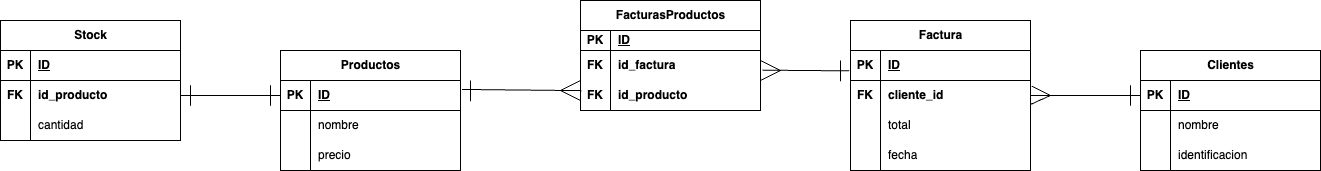

The diagram above was exported from draw.io. Its source (the exported page's mxGraphModel, read from the mxfile embedded in the PNG):
<mxGraphModel dx="2537" dy="1032" grid="1" gridSize="10" guides="1" tooltips="1" connect="1" arrows="1" fold="1" page="1" pageScale="1" pageWidth="827" pageHeight="1169" math="0" shadow="0">
  <root>
    <mxCell id="0" />
    <mxCell id="1" parent="0" />
    <mxCell id="iGDINyMkE1z8JvH7RNK2-60" value="" style="endArrow=none;html=1;rounded=0;" edge="1" parent="1">
      <mxGeometry relative="1" as="geometry">
        <mxPoint x="920" y="145.32516129032268" as="sourcePoint" />
        <mxPoint x="920" y="124.68" as="targetPoint" />
      </mxGeometry>
    </mxCell>
    <mxCell id="iGDINyMkE1z8JvH7RNK2-1" value="Productos" style="shape=table;startSize=30;container=1;collapsible=1;childLayout=tableLayout;fixedRows=1;rowLines=0;fontStyle=1;align=center;resizeLast=1;html=1;" vertex="1" parent="1">
      <mxGeometry x="70" y="90" width="180" height="120" as="geometry" />
    </mxCell>
    <mxCell id="iGDINyMkE1z8JvH7RNK2-2" value="" style="shape=tableRow;horizontal=0;startSize=0;swimlaneHead=0;swimlaneBody=0;fillColor=none;collapsible=0;dropTarget=0;points=[[0,0.5],[1,0.5]];portConstraint=eastwest;top=0;left=0;right=0;bottom=1;" vertex="1" parent="iGDINyMkE1z8JvH7RNK2-1">
      <mxGeometry y="30" width="180" height="30" as="geometry" />
    </mxCell>
    <mxCell id="iGDINyMkE1z8JvH7RNK2-3" value="PK" style="shape=partialRectangle;connectable=0;fillColor=none;top=0;left=0;bottom=0;right=0;fontStyle=1;overflow=hidden;whiteSpace=wrap;html=1;" vertex="1" parent="iGDINyMkE1z8JvH7RNK2-2">
      <mxGeometry width="30" height="30" as="geometry">
        <mxRectangle width="30" height="30" as="alternateBounds" />
      </mxGeometry>
    </mxCell>
    <mxCell id="iGDINyMkE1z8JvH7RNK2-4" value="ID" style="shape=partialRectangle;connectable=0;fillColor=none;top=0;left=0;bottom=0;right=0;align=left;spacingLeft=6;fontStyle=5;overflow=hidden;whiteSpace=wrap;html=1;" vertex="1" parent="iGDINyMkE1z8JvH7RNK2-2">
      <mxGeometry x="30" width="150" height="30" as="geometry">
        <mxRectangle width="150" height="30" as="alternateBounds" />
      </mxGeometry>
    </mxCell>
    <mxCell id="iGDINyMkE1z8JvH7RNK2-5" value="" style="shape=tableRow;horizontal=0;startSize=0;swimlaneHead=0;swimlaneBody=0;fillColor=none;collapsible=0;dropTarget=0;points=[[0,0.5],[1,0.5]];portConstraint=eastwest;top=0;left=0;right=0;bottom=0;" vertex="1" parent="iGDINyMkE1z8JvH7RNK2-1">
      <mxGeometry y="60" width="180" height="30" as="geometry" />
    </mxCell>
    <mxCell id="iGDINyMkE1z8JvH7RNK2-6" value="" style="shape=partialRectangle;connectable=0;fillColor=none;top=0;left=0;bottom=0;right=0;editable=1;overflow=hidden;whiteSpace=wrap;html=1;" vertex="1" parent="iGDINyMkE1z8JvH7RNK2-5">
      <mxGeometry width="30" height="30" as="geometry">
        <mxRectangle width="30" height="30" as="alternateBounds" />
      </mxGeometry>
    </mxCell>
    <mxCell id="iGDINyMkE1z8JvH7RNK2-7" value="nombre" style="shape=partialRectangle;connectable=0;fillColor=none;top=0;left=0;bottom=0;right=0;align=left;spacingLeft=6;overflow=hidden;whiteSpace=wrap;html=1;" vertex="1" parent="iGDINyMkE1z8JvH7RNK2-5">
      <mxGeometry x="30" width="150" height="30" as="geometry">
        <mxRectangle width="150" height="30" as="alternateBounds" />
      </mxGeometry>
    </mxCell>
    <mxCell id="iGDINyMkE1z8JvH7RNK2-8" value="" style="shape=tableRow;horizontal=0;startSize=0;swimlaneHead=0;swimlaneBody=0;fillColor=none;collapsible=0;dropTarget=0;points=[[0,0.5],[1,0.5]];portConstraint=eastwest;top=0;left=0;right=0;bottom=0;" vertex="1" parent="iGDINyMkE1z8JvH7RNK2-1">
      <mxGeometry y="90" width="180" height="30" as="geometry" />
    </mxCell>
    <mxCell id="iGDINyMkE1z8JvH7RNK2-9" value="" style="shape=partialRectangle;connectable=0;fillColor=none;top=0;left=0;bottom=0;right=0;editable=1;overflow=hidden;whiteSpace=wrap;html=1;" vertex="1" parent="iGDINyMkE1z8JvH7RNK2-8">
      <mxGeometry width="30" height="30" as="geometry">
        <mxRectangle width="30" height="30" as="alternateBounds" />
      </mxGeometry>
    </mxCell>
    <mxCell id="iGDINyMkE1z8JvH7RNK2-10" value="precio" style="shape=partialRectangle;connectable=0;fillColor=none;top=0;left=0;bottom=0;right=0;align=left;spacingLeft=6;overflow=hidden;whiteSpace=wrap;html=1;" vertex="1" parent="iGDINyMkE1z8JvH7RNK2-8">
      <mxGeometry x="30" width="150" height="30" as="geometry">
        <mxRectangle width="150" height="30" as="alternateBounds" />
      </mxGeometry>
    </mxCell>
    <mxCell id="iGDINyMkE1z8JvH7RNK2-14" value="Factura" style="shape=table;startSize=30;container=1;collapsible=1;childLayout=tableLayout;fixedRows=1;rowLines=0;fontStyle=1;align=center;resizeLast=1;html=1;" vertex="1" parent="1">
      <mxGeometry x="640" y="60" width="180" height="150" as="geometry" />
    </mxCell>
    <mxCell id="iGDINyMkE1z8JvH7RNK2-15" value="" style="shape=tableRow;horizontal=0;startSize=0;swimlaneHead=0;swimlaneBody=0;fillColor=none;collapsible=0;dropTarget=0;points=[[0,0.5],[1,0.5]];portConstraint=eastwest;top=0;left=0;right=0;bottom=1;" vertex="1" parent="iGDINyMkE1z8JvH7RNK2-14">
      <mxGeometry y="30" width="180" height="30" as="geometry" />
    </mxCell>
    <mxCell id="iGDINyMkE1z8JvH7RNK2-16" value="PK" style="shape=partialRectangle;connectable=0;fillColor=none;top=0;left=0;bottom=0;right=0;fontStyle=1;overflow=hidden;whiteSpace=wrap;html=1;" vertex="1" parent="iGDINyMkE1z8JvH7RNK2-15">
      <mxGeometry width="30" height="30" as="geometry">
        <mxRectangle width="30" height="30" as="alternateBounds" />
      </mxGeometry>
    </mxCell>
    <mxCell id="iGDINyMkE1z8JvH7RNK2-17" value="ID" style="shape=partialRectangle;connectable=0;fillColor=none;top=0;left=0;bottom=0;right=0;align=left;spacingLeft=6;fontStyle=5;overflow=hidden;whiteSpace=wrap;html=1;" vertex="1" parent="iGDINyMkE1z8JvH7RNK2-15">
      <mxGeometry x="30" width="150" height="30" as="geometry">
        <mxRectangle width="150" height="30" as="alternateBounds" />
      </mxGeometry>
    </mxCell>
    <mxCell id="iGDINyMkE1z8JvH7RNK2-18" value="" style="shape=tableRow;horizontal=0;startSize=0;swimlaneHead=0;swimlaneBody=0;fillColor=none;collapsible=0;dropTarget=0;points=[[0,0.5],[1,0.5]];portConstraint=eastwest;top=0;left=0;right=0;bottom=0;" vertex="1" parent="iGDINyMkE1z8JvH7RNK2-14">
      <mxGeometry y="60" width="180" height="30" as="geometry" />
    </mxCell>
    <mxCell id="iGDINyMkE1z8JvH7RNK2-19" value="&lt;b&gt;FK&lt;/b&gt;" style="shape=partialRectangle;connectable=0;fillColor=none;top=0;left=0;bottom=0;right=0;editable=1;overflow=hidden;whiteSpace=wrap;html=1;" vertex="1" parent="iGDINyMkE1z8JvH7RNK2-18">
      <mxGeometry width="30" height="30" as="geometry">
        <mxRectangle width="30" height="30" as="alternateBounds" />
      </mxGeometry>
    </mxCell>
    <mxCell id="iGDINyMkE1z8JvH7RNK2-20" value="&lt;b&gt;cliente_id&lt;/b&gt;" style="shape=partialRectangle;connectable=0;fillColor=none;top=0;left=0;bottom=0;right=0;align=left;spacingLeft=6;overflow=hidden;whiteSpace=wrap;html=1;" vertex="1" parent="iGDINyMkE1z8JvH7RNK2-18">
      <mxGeometry x="30" width="150" height="30" as="geometry">
        <mxRectangle width="150" height="30" as="alternateBounds" />
      </mxGeometry>
    </mxCell>
    <mxCell id="iGDINyMkE1z8JvH7RNK2-21" value="" style="shape=tableRow;horizontal=0;startSize=0;swimlaneHead=0;swimlaneBody=0;fillColor=none;collapsible=0;dropTarget=0;points=[[0,0.5],[1,0.5]];portConstraint=eastwest;top=0;left=0;right=0;bottom=0;" vertex="1" parent="iGDINyMkE1z8JvH7RNK2-14">
      <mxGeometry y="90" width="180" height="30" as="geometry" />
    </mxCell>
    <mxCell id="iGDINyMkE1z8JvH7RNK2-22" value="" style="shape=partialRectangle;connectable=0;fillColor=none;top=0;left=0;bottom=0;right=0;editable=1;overflow=hidden;whiteSpace=wrap;html=1;" vertex="1" parent="iGDINyMkE1z8JvH7RNK2-21">
      <mxGeometry width="30" height="30" as="geometry">
        <mxRectangle width="30" height="30" as="alternateBounds" />
      </mxGeometry>
    </mxCell>
    <mxCell id="iGDINyMkE1z8JvH7RNK2-23" value="total" style="shape=partialRectangle;connectable=0;fillColor=none;top=0;left=0;bottom=0;right=0;align=left;spacingLeft=6;overflow=hidden;whiteSpace=wrap;html=1;" vertex="1" parent="iGDINyMkE1z8JvH7RNK2-21">
      <mxGeometry x="30" width="150" height="30" as="geometry">
        <mxRectangle width="150" height="30" as="alternateBounds" />
      </mxGeometry>
    </mxCell>
    <mxCell id="iGDINyMkE1z8JvH7RNK2-24" value="" style="shape=tableRow;horizontal=0;startSize=0;swimlaneHead=0;swimlaneBody=0;fillColor=none;collapsible=0;dropTarget=0;points=[[0,0.5],[1,0.5]];portConstraint=eastwest;top=0;left=0;right=0;bottom=0;" vertex="1" parent="iGDINyMkE1z8JvH7RNK2-14">
      <mxGeometry y="120" width="180" height="30" as="geometry" />
    </mxCell>
    <mxCell id="iGDINyMkE1z8JvH7RNK2-25" value="" style="shape=partialRectangle;connectable=0;fillColor=none;top=0;left=0;bottom=0;right=0;editable=1;overflow=hidden;whiteSpace=wrap;html=1;" vertex="1" parent="iGDINyMkE1z8JvH7RNK2-24">
      <mxGeometry width="30" height="30" as="geometry">
        <mxRectangle width="30" height="30" as="alternateBounds" />
      </mxGeometry>
    </mxCell>
    <mxCell id="iGDINyMkE1z8JvH7RNK2-26" value="fecha" style="shape=partialRectangle;connectable=0;fillColor=none;top=0;left=0;bottom=0;right=0;align=left;spacingLeft=6;overflow=hidden;whiteSpace=wrap;html=1;" vertex="1" parent="iGDINyMkE1z8JvH7RNK2-24">
      <mxGeometry x="30" width="150" height="30" as="geometry">
        <mxRectangle width="150" height="30" as="alternateBounds" />
      </mxGeometry>
    </mxCell>
    <mxCell id="iGDINyMkE1z8JvH7RNK2-27" value="Clientes" style="shape=table;startSize=30;container=1;collapsible=1;childLayout=tableLayout;fixedRows=1;rowLines=0;fontStyle=1;align=center;resizeLast=1;html=1;" vertex="1" parent="1">
      <mxGeometry x="930" y="90" width="180" height="120" as="geometry" />
    </mxCell>
    <mxCell id="iGDINyMkE1z8JvH7RNK2-28" value="" style="shape=tableRow;horizontal=0;startSize=0;swimlaneHead=0;swimlaneBody=0;fillColor=none;collapsible=0;dropTarget=0;points=[[0,0.5],[1,0.5]];portConstraint=eastwest;top=0;left=0;right=0;bottom=1;" vertex="1" parent="iGDINyMkE1z8JvH7RNK2-27">
      <mxGeometry y="30" width="180" height="30" as="geometry" />
    </mxCell>
    <mxCell id="iGDINyMkE1z8JvH7RNK2-29" value="PK" style="shape=partialRectangle;connectable=0;fillColor=none;top=0;left=0;bottom=0;right=0;fontStyle=1;overflow=hidden;whiteSpace=wrap;html=1;" vertex="1" parent="iGDINyMkE1z8JvH7RNK2-28">
      <mxGeometry width="30" height="30" as="geometry">
        <mxRectangle width="30" height="30" as="alternateBounds" />
      </mxGeometry>
    </mxCell>
    <mxCell id="iGDINyMkE1z8JvH7RNK2-30" value="ID" style="shape=partialRectangle;connectable=0;fillColor=none;top=0;left=0;bottom=0;right=0;align=left;spacingLeft=6;fontStyle=5;overflow=hidden;whiteSpace=wrap;html=1;" vertex="1" parent="iGDINyMkE1z8JvH7RNK2-28">
      <mxGeometry x="30" width="150" height="30" as="geometry">
        <mxRectangle width="150" height="30" as="alternateBounds" />
      </mxGeometry>
    </mxCell>
    <mxCell id="iGDINyMkE1z8JvH7RNK2-31" value="" style="shape=tableRow;horizontal=0;startSize=0;swimlaneHead=0;swimlaneBody=0;fillColor=none;collapsible=0;dropTarget=0;points=[[0,0.5],[1,0.5]];portConstraint=eastwest;top=0;left=0;right=0;bottom=0;" vertex="1" parent="iGDINyMkE1z8JvH7RNK2-27">
      <mxGeometry y="60" width="180" height="30" as="geometry" />
    </mxCell>
    <mxCell id="iGDINyMkE1z8JvH7RNK2-32" value="" style="shape=partialRectangle;connectable=0;fillColor=none;top=0;left=0;bottom=0;right=0;editable=1;overflow=hidden;whiteSpace=wrap;html=1;" vertex="1" parent="iGDINyMkE1z8JvH7RNK2-31">
      <mxGeometry width="30" height="30" as="geometry">
        <mxRectangle width="30" height="30" as="alternateBounds" />
      </mxGeometry>
    </mxCell>
    <mxCell id="iGDINyMkE1z8JvH7RNK2-33" value="nombre" style="shape=partialRectangle;connectable=0;fillColor=none;top=0;left=0;bottom=0;right=0;align=left;spacingLeft=6;overflow=hidden;whiteSpace=wrap;html=1;" vertex="1" parent="iGDINyMkE1z8JvH7RNK2-31">
      <mxGeometry x="30" width="150" height="30" as="geometry">
        <mxRectangle width="150" height="30" as="alternateBounds" />
      </mxGeometry>
    </mxCell>
    <mxCell id="iGDINyMkE1z8JvH7RNK2-34" value="" style="shape=tableRow;horizontal=0;startSize=0;swimlaneHead=0;swimlaneBody=0;fillColor=none;collapsible=0;dropTarget=0;points=[[0,0.5],[1,0.5]];portConstraint=eastwest;top=0;left=0;right=0;bottom=0;" vertex="1" parent="iGDINyMkE1z8JvH7RNK2-27">
      <mxGeometry y="90" width="180" height="30" as="geometry" />
    </mxCell>
    <mxCell id="iGDINyMkE1z8JvH7RNK2-35" value="" style="shape=partialRectangle;connectable=0;fillColor=none;top=0;left=0;bottom=0;right=0;editable=1;overflow=hidden;whiteSpace=wrap;html=1;" vertex="1" parent="iGDINyMkE1z8JvH7RNK2-34">
      <mxGeometry width="30" height="30" as="geometry">
        <mxRectangle width="30" height="30" as="alternateBounds" />
      </mxGeometry>
    </mxCell>
    <mxCell id="iGDINyMkE1z8JvH7RNK2-36" value="identificacion" style="shape=partialRectangle;connectable=0;fillColor=none;top=0;left=0;bottom=0;right=0;align=left;spacingLeft=6;overflow=hidden;whiteSpace=wrap;html=1;" vertex="1" parent="iGDINyMkE1z8JvH7RNK2-34">
      <mxGeometry x="30" width="150" height="30" as="geometry">
        <mxRectangle width="150" height="30" as="alternateBounds" />
      </mxGeometry>
    </mxCell>
    <mxCell id="iGDINyMkE1z8JvH7RNK2-42" value="FacturasProductos" style="shape=table;startSize=30;container=1;collapsible=1;childLayout=tableLayout;fixedRows=1;rowLines=0;fontStyle=1;align=center;resizeLast=1;html=1;" vertex="1" parent="1">
      <mxGeometry x="370" y="40" width="180" height="110" as="geometry" />
    </mxCell>
    <mxCell id="iGDINyMkE1z8JvH7RNK2-43" value="" style="shape=tableRow;horizontal=0;startSize=0;swimlaneHead=0;swimlaneBody=0;fillColor=none;collapsible=0;dropTarget=0;points=[[0,0.5],[1,0.5]];portConstraint=eastwest;top=0;left=0;right=0;bottom=1;" vertex="1" parent="iGDINyMkE1z8JvH7RNK2-42">
      <mxGeometry y="30" width="180" height="20" as="geometry" />
    </mxCell>
    <mxCell id="iGDINyMkE1z8JvH7RNK2-44" value="PK" style="shape=partialRectangle;connectable=0;fillColor=none;top=0;left=0;bottom=0;right=0;fontStyle=1;overflow=hidden;whiteSpace=wrap;html=1;" vertex="1" parent="iGDINyMkE1z8JvH7RNK2-43">
      <mxGeometry width="30" height="20" as="geometry">
        <mxRectangle width="30" height="20" as="alternateBounds" />
      </mxGeometry>
    </mxCell>
    <mxCell id="iGDINyMkE1z8JvH7RNK2-45" value="ID" style="shape=partialRectangle;connectable=0;fillColor=none;top=0;left=0;bottom=0;right=0;align=left;spacingLeft=6;fontStyle=5;overflow=hidden;whiteSpace=wrap;html=1;" vertex="1" parent="iGDINyMkE1z8JvH7RNK2-43">
      <mxGeometry x="30" width="150" height="20" as="geometry">
        <mxRectangle width="150" height="20" as="alternateBounds" />
      </mxGeometry>
    </mxCell>
    <mxCell id="iGDINyMkE1z8JvH7RNK2-46" value="" style="shape=tableRow;horizontal=0;startSize=0;swimlaneHead=0;swimlaneBody=0;fillColor=none;collapsible=0;dropTarget=0;points=[[0,0.5],[1,0.5]];portConstraint=eastwest;top=0;left=0;right=0;bottom=0;" vertex="1" parent="iGDINyMkE1z8JvH7RNK2-42">
      <mxGeometry y="50" width="180" height="30" as="geometry" />
    </mxCell>
    <mxCell id="iGDINyMkE1z8JvH7RNK2-47" value="&lt;b&gt;FK&lt;/b&gt;" style="shape=partialRectangle;connectable=0;fillColor=none;top=0;left=0;bottom=0;right=0;editable=1;overflow=hidden;whiteSpace=wrap;html=1;" vertex="1" parent="iGDINyMkE1z8JvH7RNK2-46">
      <mxGeometry width="30" height="30" as="geometry">
        <mxRectangle width="30" height="30" as="alternateBounds" />
      </mxGeometry>
    </mxCell>
    <mxCell id="iGDINyMkE1z8JvH7RNK2-48" value="&lt;b&gt;id_factura&lt;/b&gt;" style="shape=partialRectangle;connectable=0;fillColor=none;top=0;left=0;bottom=0;right=0;align=left;spacingLeft=6;overflow=hidden;whiteSpace=wrap;html=1;" vertex="1" parent="iGDINyMkE1z8JvH7RNK2-46">
      <mxGeometry x="30" width="150" height="30" as="geometry">
        <mxRectangle width="150" height="30" as="alternateBounds" />
      </mxGeometry>
    </mxCell>
    <mxCell id="iGDINyMkE1z8JvH7RNK2-49" value="" style="shape=tableRow;horizontal=0;startSize=0;swimlaneHead=0;swimlaneBody=0;fillColor=none;collapsible=0;dropTarget=0;points=[[0,0.5],[1,0.5]];portConstraint=eastwest;top=0;left=0;right=0;bottom=0;" vertex="1" parent="iGDINyMkE1z8JvH7RNK2-42">
      <mxGeometry y="80" width="180" height="30" as="geometry" />
    </mxCell>
    <mxCell id="iGDINyMkE1z8JvH7RNK2-50" value="&lt;b&gt;FK&lt;/b&gt;" style="shape=partialRectangle;connectable=0;fillColor=none;top=0;left=0;bottom=0;right=0;editable=1;overflow=hidden;whiteSpace=wrap;html=1;" vertex="1" parent="iGDINyMkE1z8JvH7RNK2-49">
      <mxGeometry width="30" height="30" as="geometry">
        <mxRectangle width="30" height="30" as="alternateBounds" />
      </mxGeometry>
    </mxCell>
    <mxCell id="iGDINyMkE1z8JvH7RNK2-51" value="&lt;b&gt;id_producto&lt;/b&gt;" style="shape=partialRectangle;connectable=0;fillColor=none;top=0;left=0;bottom=0;right=0;align=left;spacingLeft=6;overflow=hidden;whiteSpace=wrap;html=1;" vertex="1" parent="iGDINyMkE1z8JvH7RNK2-49">
      <mxGeometry x="30" width="150" height="30" as="geometry">
        <mxRectangle width="150" height="30" as="alternateBounds" />
      </mxGeometry>
    </mxCell>
    <mxCell id="iGDINyMkE1z8JvH7RNK2-59" value="" style="endArrow=none;html=1;rounded=0;entryX=0;entryY=0.5;entryDx=0;entryDy=0;exitX=1;exitY=0.5;exitDx=0;exitDy=0;" edge="1" parent="1" source="iGDINyMkE1z8JvH7RNK2-18" target="iGDINyMkE1z8JvH7RNK2-28">
      <mxGeometry relative="1" as="geometry">
        <mxPoint x="690" y="300" as="sourcePoint" />
        <mxPoint x="850" y="300" as="targetPoint" />
      </mxGeometry>
    </mxCell>
    <mxCell id="iGDINyMkE1z8JvH7RNK2-64" value="" style="endArrow=none;html=1;rounded=0;exitX=1.006;exitY=0.183;exitDx=0;exitDy=0;exitPerimeter=0;" edge="1" parent="1" source="iGDINyMkE1z8JvH7RNK2-18">
      <mxGeometry relative="1" as="geometry">
        <mxPoint x="820" y="120" as="sourcePoint" />
        <mxPoint x="840" y="135" as="targetPoint" />
      </mxGeometry>
    </mxCell>
    <mxCell id="iGDINyMkE1z8JvH7RNK2-66" value="" style="endArrow=none;html=1;rounded=0;exitX=1.001;exitY=0.795;exitDx=0;exitDy=0;exitPerimeter=0;" edge="1" parent="1" source="iGDINyMkE1z8JvH7RNK2-18">
      <mxGeometry relative="1" as="geometry">
        <mxPoint x="820" y="150" as="sourcePoint" />
        <mxPoint x="840" y="135" as="targetPoint" />
      </mxGeometry>
    </mxCell>
    <mxCell id="iGDINyMkE1z8JvH7RNK2-67" value="" style="endArrow=none;html=1;rounded=0;exitX=1.011;exitY=0.656;exitDx=0;exitDy=0;exitPerimeter=0;entryX=-0.007;entryY=0.678;entryDx=0;entryDy=0;entryPerimeter=0;" edge="1" parent="1" source="iGDINyMkE1z8JvH7RNK2-46" target="iGDINyMkE1z8JvH7RNK2-15">
      <mxGeometry relative="1" as="geometry">
        <mxPoint x="590" y="190" as="sourcePoint" />
        <mxPoint x="690" y="190" as="targetPoint" />
      </mxGeometry>
    </mxCell>
    <mxCell id="iGDINyMkE1z8JvH7RNK2-70" value="" style="endArrow=none;html=1;rounded=0;" edge="1" parent="1">
      <mxGeometry relative="1" as="geometry">
        <mxPoint x="630" y="120.64516129032268" as="sourcePoint" />
        <mxPoint x="630" y="100" as="targetPoint" />
      </mxGeometry>
    </mxCell>
    <mxCell id="iGDINyMkE1z8JvH7RNK2-71" value="" style="endArrow=none;html=1;rounded=0;" edge="1" parent="1">
      <mxGeometry relative="1" as="geometry">
        <mxPoint x="550" y="100" as="sourcePoint" />
        <mxPoint x="570" y="110" as="targetPoint" />
      </mxGeometry>
    </mxCell>
    <mxCell id="iGDINyMkE1z8JvH7RNK2-72" value="" style="endArrow=none;html=1;rounded=0;" edge="1" parent="1">
      <mxGeometry relative="1" as="geometry">
        <mxPoint x="550" y="120" as="sourcePoint" />
        <mxPoint x="570" y="110" as="targetPoint" />
      </mxGeometry>
    </mxCell>
    <mxCell id="iGDINyMkE1z8JvH7RNK2-74" value="" style="endArrow=none;html=1;rounded=0;exitX=1.009;exitY=0.298;exitDx=0;exitDy=0;entryX=0.006;entryY=0.338;entryDx=0;entryDy=0;exitPerimeter=0;entryPerimeter=0;" edge="1" parent="1" source="iGDINyMkE1z8JvH7RNK2-2" target="iGDINyMkE1z8JvH7RNK2-49">
      <mxGeometry relative="1" as="geometry">
        <mxPoint x="260" y="134.68" as="sourcePoint" />
        <mxPoint x="347" y="134.68" as="targetPoint" />
        <Array as="points" />
      </mxGeometry>
    </mxCell>
    <mxCell id="iGDINyMkE1z8JvH7RNK2-75" value="" style="endArrow=none;html=1;rounded=0;" edge="1" parent="1">
      <mxGeometry relative="1" as="geometry">
        <mxPoint x="260" y="140.64516129032268" as="sourcePoint" />
        <mxPoint x="260" y="120" as="targetPoint" />
      </mxGeometry>
    </mxCell>
    <mxCell id="iGDINyMkE1z8JvH7RNK2-77" value="" style="endArrow=none;html=1;rounded=0;" edge="1" parent="1">
      <mxGeometry relative="1" as="geometry">
        <mxPoint x="350" y="130" as="sourcePoint" />
        <mxPoint x="370" y="140" as="targetPoint" />
      </mxGeometry>
    </mxCell>
    <mxCell id="iGDINyMkE1z8JvH7RNK2-78" value="" style="endArrow=none;html=1;rounded=0;" edge="1" parent="1">
      <mxGeometry relative="1" as="geometry">
        <mxPoint x="370" y="120" as="sourcePoint" />
        <mxPoint x="350" y="130" as="targetPoint" />
      </mxGeometry>
    </mxCell>
    <mxCell id="iGDINyMkE1z8JvH7RNK2-79" value="Stock" style="shape=table;startSize=30;container=1;collapsible=1;childLayout=tableLayout;fixedRows=1;rowLines=0;fontStyle=1;align=center;resizeLast=1;html=1;" vertex="1" parent="1">
      <mxGeometry x="-210" y="60" width="180" height="120" as="geometry" />
    </mxCell>
    <mxCell id="iGDINyMkE1z8JvH7RNK2-80" value="" style="shape=tableRow;horizontal=0;startSize=0;swimlaneHead=0;swimlaneBody=0;fillColor=none;collapsible=0;dropTarget=0;points=[[0,0.5],[1,0.5]];portConstraint=eastwest;top=0;left=0;right=0;bottom=1;" vertex="1" parent="iGDINyMkE1z8JvH7RNK2-79">
      <mxGeometry y="30" width="180" height="30" as="geometry" />
    </mxCell>
    <mxCell id="iGDINyMkE1z8JvH7RNK2-81" value="PK" style="shape=partialRectangle;connectable=0;fillColor=none;top=0;left=0;bottom=0;right=0;fontStyle=1;overflow=hidden;whiteSpace=wrap;html=1;" vertex="1" parent="iGDINyMkE1z8JvH7RNK2-80">
      <mxGeometry width="30" height="30" as="geometry">
        <mxRectangle width="30" height="30" as="alternateBounds" />
      </mxGeometry>
    </mxCell>
    <mxCell id="iGDINyMkE1z8JvH7RNK2-82" value="ID" style="shape=partialRectangle;connectable=0;fillColor=none;top=0;left=0;bottom=0;right=0;align=left;spacingLeft=6;fontStyle=5;overflow=hidden;whiteSpace=wrap;html=1;" vertex="1" parent="iGDINyMkE1z8JvH7RNK2-80">
      <mxGeometry x="30" width="150" height="30" as="geometry">
        <mxRectangle width="150" height="30" as="alternateBounds" />
      </mxGeometry>
    </mxCell>
    <mxCell id="iGDINyMkE1z8JvH7RNK2-83" value="" style="shape=tableRow;horizontal=0;startSize=0;swimlaneHead=0;swimlaneBody=0;fillColor=none;collapsible=0;dropTarget=0;points=[[0,0.5],[1,0.5]];portConstraint=eastwest;top=0;left=0;right=0;bottom=0;" vertex="1" parent="iGDINyMkE1z8JvH7RNK2-79">
      <mxGeometry y="60" width="180" height="30" as="geometry" />
    </mxCell>
    <mxCell id="iGDINyMkE1z8JvH7RNK2-84" value="&lt;b&gt;FK&lt;/b&gt;" style="shape=partialRectangle;connectable=0;fillColor=none;top=0;left=0;bottom=0;right=0;editable=1;overflow=hidden;whiteSpace=wrap;html=1;" vertex="1" parent="iGDINyMkE1z8JvH7RNK2-83">
      <mxGeometry width="30" height="30" as="geometry">
        <mxRectangle width="30" height="30" as="alternateBounds" />
      </mxGeometry>
    </mxCell>
    <mxCell id="iGDINyMkE1z8JvH7RNK2-85" value="&lt;b&gt;id_producto&lt;/b&gt;" style="shape=partialRectangle;connectable=0;fillColor=none;top=0;left=0;bottom=0;right=0;align=left;spacingLeft=6;overflow=hidden;whiteSpace=wrap;html=1;" vertex="1" parent="iGDINyMkE1z8JvH7RNK2-83">
      <mxGeometry x="30" width="150" height="30" as="geometry">
        <mxRectangle width="150" height="30" as="alternateBounds" />
      </mxGeometry>
    </mxCell>
    <mxCell id="iGDINyMkE1z8JvH7RNK2-86" value="" style="shape=tableRow;horizontal=0;startSize=0;swimlaneHead=0;swimlaneBody=0;fillColor=none;collapsible=0;dropTarget=0;points=[[0,0.5],[1,0.5]];portConstraint=eastwest;top=0;left=0;right=0;bottom=0;" vertex="1" parent="iGDINyMkE1z8JvH7RNK2-79">
      <mxGeometry y="90" width="180" height="30" as="geometry" />
    </mxCell>
    <mxCell id="iGDINyMkE1z8JvH7RNK2-87" value="" style="shape=partialRectangle;connectable=0;fillColor=none;top=0;left=0;bottom=0;right=0;editable=1;overflow=hidden;whiteSpace=wrap;html=1;" vertex="1" parent="iGDINyMkE1z8JvH7RNK2-86">
      <mxGeometry width="30" height="30" as="geometry">
        <mxRectangle width="30" height="30" as="alternateBounds" />
      </mxGeometry>
    </mxCell>
    <mxCell id="iGDINyMkE1z8JvH7RNK2-88" value="cantidad" style="shape=partialRectangle;connectable=0;fillColor=none;top=0;left=0;bottom=0;right=0;align=left;spacingLeft=6;overflow=hidden;whiteSpace=wrap;html=1;" vertex="1" parent="iGDINyMkE1z8JvH7RNK2-86">
      <mxGeometry x="30" width="150" height="30" as="geometry">
        <mxRectangle width="150" height="30" as="alternateBounds" />
      </mxGeometry>
    </mxCell>
    <mxCell id="iGDINyMkE1z8JvH7RNK2-92" value="" style="endArrow=none;html=1;rounded=0;exitX=1;exitY=0.5;exitDx=0;exitDy=0;entryX=0;entryY=0.5;entryDx=0;entryDy=0;" edge="1" parent="1" source="iGDINyMkE1z8JvH7RNK2-83" target="iGDINyMkE1z8JvH7RNK2-2">
      <mxGeometry relative="1" as="geometry">
        <mxPoint y="170" as="sourcePoint" />
        <mxPoint x="160" y="170" as="targetPoint" />
      </mxGeometry>
    </mxCell>
    <mxCell id="iGDINyMkE1z8JvH7RNK2-96" value="" style="endArrow=none;html=1;rounded=0;" edge="1" parent="1">
      <mxGeometry relative="1" as="geometry">
        <mxPoint x="60" y="145.32516129032268" as="sourcePoint" />
        <mxPoint x="60" y="124.68" as="targetPoint" />
      </mxGeometry>
    </mxCell>
    <mxCell id="iGDINyMkE1z8JvH7RNK2-97" value="" style="endArrow=none;html=1;rounded=0;" edge="1" parent="1">
      <mxGeometry relative="1" as="geometry">
        <mxPoint x="-20" y="145.32516129032268" as="sourcePoint" />
        <mxPoint x="-20" y="124.68" as="targetPoint" />
      </mxGeometry>
    </mxCell>
  </root>
</mxGraphModel>